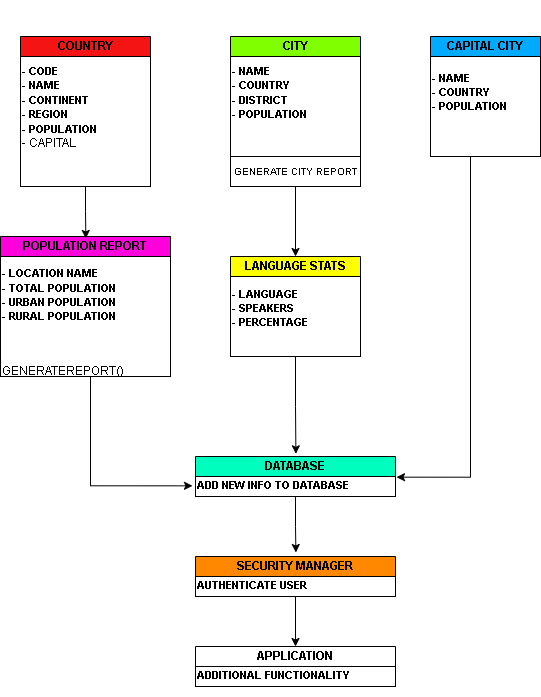

The diagram above was exported from draw.io. Its source (the exported page's mxGraphModel, read from the mxfile embedded in the PNG):
<mxGraphModel dx="794" dy="1117" grid="1" gridSize="10" guides="1" tooltips="1" connect="0" arrows="1" fold="1" page="1" pageScale="1" pageWidth="850" pageHeight="1100" math="0" shadow="0">
  <root>
    <mxCell id="0" />
    <mxCell id="1" parent="0" />
    <mxCell id="3AMoGq5v7lztwnQOltwt-1" value="COUNTRY" style="swimlane;whiteSpace=wrap;html=1;startSize=20;fillColor=#f51414;" vertex="1" parent="1">
      <mxGeometry x="140" y="150" width="130" height="150" as="geometry" />
    </mxCell>
    <mxCell id="3AMoGq5v7lztwnQOltwt-2" value="&lt;p style=&quot;line-height: 120%;&quot;&gt;&lt;/p&gt;&lt;b&gt;&lt;span style=&quot;background-color: initial; font-size: 11px;&quot;&gt;- CODE&lt;/span&gt;&lt;br&gt;&lt;span style=&quot;background-color: initial; font-size: 11px;&quot;&gt;- NAME&lt;/span&gt;&lt;br&gt;&lt;span style=&quot;background-color: initial; font-size: 11px;&quot;&gt;- CONTINENT&lt;/span&gt;&lt;br&gt;&lt;span style=&quot;background-color: initial; font-size: 11px;&quot;&gt;- REGION&lt;/span&gt;&lt;br&gt;&lt;span style=&quot;background-color: initial; font-size: 11px;&quot;&gt;- POPULATION&lt;/span&gt;&lt;/b&gt;&lt;br&gt;&lt;span style=&quot;background-color: initial;&quot;&gt;- CAPITAL&lt;/span&gt;&lt;br&gt;&lt;p&gt;&lt;/p&gt;&lt;div&gt;&lt;span style=&quot;background-color: initial;&quot;&gt;&lt;br&gt;&lt;/span&gt;&lt;/div&gt;&lt;div&gt;&lt;span style=&quot;background-color: initial;&quot;&gt;&lt;br&gt;&lt;/span&gt;&lt;/div&gt;" style="rounded=0;whiteSpace=wrap;html=1;align=left;" vertex="1" parent="3AMoGq5v7lztwnQOltwt-1">
      <mxGeometry y="20" width="130" height="130" as="geometry" />
    </mxCell>
    <mxCell id="3AMoGq5v7lztwnQOltwt-3" value="CITY" style="swimlane;whiteSpace=wrap;html=1;startSize=20;fillColor=#80FF00;" vertex="1" parent="1">
      <mxGeometry x="350" y="150" width="130" height="150" as="geometry" />
    </mxCell>
    <mxCell id="3AMoGq5v7lztwnQOltwt-4" value="&lt;p style=&quot;line-height: 120%;&quot;&gt;&lt;/p&gt;&lt;b&gt;&lt;span style=&quot;background-color: initial; font-size: 11px;&quot;&gt;- NAME&lt;/span&gt;&lt;br&gt;&lt;span style=&quot;background-color: initial; font-size: 11px;&quot;&gt;- COUNTRY&lt;/span&gt;&lt;br&gt;&lt;span style=&quot;background-color: initial; font-size: 11px;&quot;&gt;- DISTRICT&lt;/span&gt;&lt;br&gt;&lt;span style=&quot;background-color: initial; font-size: 11px;&quot;&gt;- POPULATION&lt;/span&gt;&lt;/b&gt;&lt;br&gt;&lt;p&gt;&lt;/p&gt;&lt;div&gt;&lt;b&gt;&lt;span style=&quot;background-color: initial; font-size: 11px;&quot;&gt;&lt;br&gt;&lt;/span&gt;&lt;/b&gt;&lt;/div&gt;&lt;div&gt;&lt;b&gt;&lt;span style=&quot;background-color: initial; font-size: 11px;&quot;&gt;&lt;br&gt;&lt;/span&gt;&lt;/b&gt;&lt;/div&gt;&lt;div&gt;&lt;b&gt;&lt;span style=&quot;background-color: initial; font-size: 11px;&quot;&gt;&lt;br&gt;&lt;/span&gt;&lt;/b&gt;&lt;/div&gt;&lt;div&gt;&lt;b&gt;&lt;span style=&quot;background-color: initial; font-size: 11px;&quot;&gt;&lt;br&gt;&lt;/span&gt;&lt;/b&gt;&lt;/div&gt;" style="rounded=0;whiteSpace=wrap;html=1;align=left;" vertex="1" parent="3AMoGq5v7lztwnQOltwt-3">
      <mxGeometry y="20" width="130" height="130" as="geometry" />
    </mxCell>
    <mxCell id="3AMoGq5v7lztwnQOltwt-5" value="&lt;font style=&quot;font-size: 10px;&quot;&gt;&lt;b&gt;GENERATE CITY REPORT&lt;/b&gt;&lt;/font&gt;" style="rounded=0;whiteSpace=wrap;html=1;" vertex="1" parent="3AMoGq5v7lztwnQOltwt-3">
      <mxGeometry y="120" width="130" height="30" as="geometry" />
    </mxCell>
    <mxCell id="3AMoGq5v7lztwnQOltwt-7" value="CAPITAL CITY" style="swimlane;whiteSpace=wrap;html=1;startSize=20;fillColor=#00aaff;" vertex="1" parent="1">
      <mxGeometry x="550" y="150" width="110" height="120" as="geometry" />
    </mxCell>
    <mxCell id="3AMoGq5v7lztwnQOltwt-8" value="&lt;div&gt;&lt;b&gt;&lt;br&gt;&lt;/b&gt;&lt;/div&gt;&lt;p style=&quot;line-height: 120%;&quot;&gt;&lt;/p&gt;&lt;b&gt;&lt;div&gt;&lt;b&gt;&lt;br&gt;&lt;/b&gt;&lt;/div&gt;&lt;div&gt;&lt;b&gt;&lt;br&gt;&lt;/b&gt;&lt;/div&gt;&lt;br&gt;&lt;span style=&quot;background-color: initial; font-size: 11px;&quot;&gt;- NAME&lt;/span&gt;&lt;br&gt;&lt;span style=&quot;background-color: initial; font-size: 11px;&quot;&gt;- COUNTRY&lt;/span&gt;&lt;br&gt;&lt;span style=&quot;background-color: initial; font-size: 11px;&quot;&gt;- POPULATION&lt;/span&gt;&lt;/b&gt;&lt;div&gt;&lt;span style=&quot;font-size: 11px;&quot;&gt;&lt;b&gt;&lt;br&gt;&lt;/b&gt;&lt;/span&gt;&lt;/div&gt;&lt;div&gt;&lt;span style=&quot;font-size: 11px;&quot;&gt;&lt;b&gt;&lt;br&gt;&lt;/b&gt;&lt;/span&gt;&lt;/div&gt;&lt;div&gt;&lt;span style=&quot;font-size: 11px;&quot;&gt;&lt;b&gt;&lt;br&gt;&lt;/b&gt;&lt;/span&gt;&lt;/div&gt;&lt;div&gt;&lt;span style=&quot;font-size: 11px;&quot;&gt;&lt;b&gt;&lt;br&gt;&lt;/b&gt;&lt;/span&gt;&lt;/div&gt;&lt;div&gt;&lt;span style=&quot;font-size: 11px;&quot;&gt;&lt;b&gt;&lt;br&gt;&lt;/b&gt;&lt;/span&gt;&lt;br&gt;&lt;p&gt;&lt;/p&gt;&lt;/div&gt;" style="rounded=0;whiteSpace=wrap;html=1;align=left;" vertex="1" parent="3AMoGq5v7lztwnQOltwt-7">
      <mxGeometry y="20" width="110" height="100" as="geometry" />
    </mxCell>
    <mxCell id="3AMoGq5v7lztwnQOltwt-11" value="POPULATION REPORT" style="swimlane;whiteSpace=wrap;html=1;startSize=20;fillColor=#ff00dd;" vertex="1" parent="1">
      <mxGeometry x="120" y="350" width="170" height="140" as="geometry" />
    </mxCell>
    <mxCell id="3AMoGq5v7lztwnQOltwt-12" value="&lt;p style=&quot;line-height: 120%;&quot;&gt;&lt;/p&gt;&lt;b&gt;&lt;span style=&quot;background-color: initial; font-size: 11px;&quot;&gt;- LOCATION NAME&lt;/span&gt;&lt;br&gt;&lt;span style=&quot;background-color: initial; font-size: 11px;&quot;&gt;- TOTAL POPULATION&lt;/span&gt;&lt;br&gt;&lt;span style=&quot;background-color: initial; font-size: 11px;&quot;&gt;- URBAN POPULATION&lt;/span&gt;&lt;br&gt;&lt;span style=&quot;background-color: initial; font-size: 11px;&quot;&gt;- RURAL POPULATION&lt;/span&gt;&lt;br&gt;&lt;/b&gt;&lt;br&gt;&lt;br&gt;&lt;p&gt;&lt;/p&gt;&lt;div&gt;GENERATEREPORT()&lt;/div&gt;" style="rounded=0;whiteSpace=wrap;html=1;align=left;" vertex="1" parent="3AMoGq5v7lztwnQOltwt-11">
      <mxGeometry y="20" width="170" height="120" as="geometry" />
    </mxCell>
    <mxCell id="3AMoGq5v7lztwnQOltwt-14" value="LANGUAGE STATS" style="swimlane;whiteSpace=wrap;html=1;startSize=20;fillColor=#fbff00;" vertex="1" parent="1">
      <mxGeometry x="350" y="370" width="130" height="100" as="geometry" />
    </mxCell>
    <mxCell id="3AMoGq5v7lztwnQOltwt-15" value="&lt;p style=&quot;line-height: 120%;&quot;&gt;&lt;/p&gt;&lt;b&gt;&lt;span style=&quot;background-color: initial; font-size: 11px;&quot;&gt;- LANGUAGE&lt;/span&gt;&lt;br&gt;&lt;span style=&quot;background-color: initial; font-size: 11px;&quot;&gt;- SPEAKERS&lt;/span&gt;&lt;br&gt;&lt;span style=&quot;background-color: initial; font-size: 11px;&quot;&gt;- PERCENTAGE&lt;/span&gt;&lt;br&gt;&lt;/b&gt;&lt;div&gt;&lt;span style=&quot;background-color: initial;&quot;&gt;&lt;br&gt;&lt;/span&gt;&lt;/div&gt;&lt;div&gt;&lt;span style=&quot;background-color: initial;&quot;&gt;&lt;br&gt;&lt;/span&gt;&lt;/div&gt;" style="rounded=0;whiteSpace=wrap;html=1;align=left;" vertex="1" parent="3AMoGq5v7lztwnQOltwt-14">
      <mxGeometry y="20" width="130" height="80" as="geometry" />
    </mxCell>
    <mxCell id="3AMoGq5v7lztwnQOltwt-17" value="DATABASE" style="swimlane;whiteSpace=wrap;html=1;startSize=20;fillColor=#00ffbf;" vertex="1" parent="1">
      <mxGeometry x="315" y="570" width="200" height="40" as="geometry" />
    </mxCell>
    <mxCell id="3AMoGq5v7lztwnQOltwt-18" value="&lt;p style=&quot;line-height: 120%;&quot;&gt;&lt;/p&gt;&lt;div&gt;&lt;span style=&quot;background-color: initial; font-size: 11px;&quot;&gt;&lt;b&gt;ADD NEW INFO TO DATABASE&lt;/b&gt;&lt;/span&gt;&lt;/div&gt;&lt;div&gt;&lt;span style=&quot;background-color: initial;&quot;&gt;&lt;br&gt;&lt;/span&gt;&lt;/div&gt;" style="rounded=0;whiteSpace=wrap;html=1;align=left;" vertex="1" parent="3AMoGq5v7lztwnQOltwt-17">
      <mxGeometry y="20" width="200" height="20" as="geometry" />
    </mxCell>
    <mxCell id="3AMoGq5v7lztwnQOltwt-19" style="edgeStyle=orthogonalEdgeStyle;rounded=0;orthogonalLoop=1;jettySize=auto;html=1;entryX=0.502;entryY=0.014;entryDx=0;entryDy=0;entryPerimeter=0;" edge="1" parent="1" source="3AMoGq5v7lztwnQOltwt-2" target="3AMoGq5v7lztwnQOltwt-11">
      <mxGeometry relative="1" as="geometry" />
    </mxCell>
    <mxCell id="3AMoGq5v7lztwnQOltwt-20" style="edgeStyle=orthogonalEdgeStyle;rounded=0;orthogonalLoop=1;jettySize=auto;html=1;" edge="1" parent="1" source="3AMoGq5v7lztwnQOltwt-5" target="3AMoGq5v7lztwnQOltwt-14">
      <mxGeometry relative="1" as="geometry" />
    </mxCell>
    <mxCell id="3AMoGq5v7lztwnQOltwt-21" style="edgeStyle=orthogonalEdgeStyle;rounded=0;orthogonalLoop=1;jettySize=auto;html=1;entryX=1.005;entryY=0.033;entryDx=0;entryDy=0;entryPerimeter=0;" edge="1" parent="1" source="3AMoGq5v7lztwnQOltwt-8" target="3AMoGq5v7lztwnQOltwt-18">
      <mxGeometry relative="1" as="geometry">
        <mxPoint x="605" y="570" as="targetPoint" />
        <Array as="points">
          <mxPoint x="590" y="591" />
        </Array>
      </mxGeometry>
    </mxCell>
    <mxCell id="3AMoGq5v7lztwnQOltwt-22" style="edgeStyle=orthogonalEdgeStyle;rounded=0;orthogonalLoop=1;jettySize=auto;html=1;entryX=0.502;entryY=-0.067;entryDx=0;entryDy=0;entryPerimeter=0;" edge="1" parent="1" source="3AMoGq5v7lztwnQOltwt-15" target="3AMoGq5v7lztwnQOltwt-17">
      <mxGeometry relative="1" as="geometry" />
    </mxCell>
    <mxCell id="3AMoGq5v7lztwnQOltwt-24" style="edgeStyle=orthogonalEdgeStyle;rounded=0;orthogonalLoop=1;jettySize=auto;html=1;entryX=-0.015;entryY=0.467;entryDx=0;entryDy=0;entryPerimeter=0;" edge="1" parent="1" source="3AMoGq5v7lztwnQOltwt-12" target="3AMoGq5v7lztwnQOltwt-18">
      <mxGeometry relative="1" as="geometry">
        <Array as="points">
          <mxPoint x="210" y="599" />
        </Array>
      </mxGeometry>
    </mxCell>
    <mxCell id="3AMoGq5v7lztwnQOltwt-29" value="SECURITY MANAGER" style="swimlane;whiteSpace=wrap;html=1;startSize=20;fillColor=#ff8800;" vertex="1" parent="1">
      <mxGeometry x="315" y="670" width="200" height="40" as="geometry" />
    </mxCell>
    <mxCell id="3AMoGq5v7lztwnQOltwt-30" value="&lt;p style=&quot;line-height: 120%;&quot;&gt;&lt;/p&gt;&lt;div&gt;&lt;span style=&quot;font-size: 11px;&quot;&gt;&lt;b&gt;AUTHENTICATE USER&amp;nbsp;&lt;/b&gt;&lt;/span&gt;&lt;/div&gt;&lt;div&gt;&lt;span style=&quot;font-size: 11px;&quot;&gt;&lt;b&gt;&lt;br&gt;&lt;/b&gt;&lt;/span&gt;&lt;/div&gt;" style="rounded=0;whiteSpace=wrap;html=1;align=left;" vertex="1" parent="3AMoGq5v7lztwnQOltwt-29">
      <mxGeometry y="20" width="200" height="20" as="geometry" />
    </mxCell>
    <mxCell id="3AMoGq5v7lztwnQOltwt-31" value="APPLICATION" style="swimlane;whiteSpace=wrap;html=1;startSize=20;fillColor=#ffffff;" vertex="1" parent="1">
      <mxGeometry x="315" y="760" width="200" height="40" as="geometry" />
    </mxCell>
    <mxCell id="3AMoGq5v7lztwnQOltwt-32" value="&lt;p style=&quot;line-height: 120%;&quot;&gt;&lt;/p&gt;&lt;div&gt;&lt;span style=&quot;font-size: 11px;&quot;&gt;&lt;b&gt;ADDITIONAL FUNCTIONALITY&lt;/b&gt;&lt;/span&gt;&lt;/div&gt;&lt;div&gt;&lt;span style=&quot;font-size: 11px;&quot;&gt;&lt;b&gt;&lt;br&gt;&lt;/b&gt;&lt;/span&gt;&lt;/div&gt;" style="rounded=0;whiteSpace=wrap;html=1;align=left;" vertex="1" parent="3AMoGq5v7lztwnQOltwt-31">
      <mxGeometry y="20" width="200" height="20" as="geometry" />
    </mxCell>
    <mxCell id="3AMoGq5v7lztwnQOltwt-33" style="edgeStyle=orthogonalEdgeStyle;rounded=0;orthogonalLoop=1;jettySize=auto;html=1;entryX=0.502;entryY=-0.1;entryDx=0;entryDy=0;entryPerimeter=0;" edge="1" parent="1" source="3AMoGq5v7lztwnQOltwt-18" target="3AMoGq5v7lztwnQOltwt-29">
      <mxGeometry relative="1" as="geometry" />
    </mxCell>
    <mxCell id="3AMoGq5v7lztwnQOltwt-34" style="edgeStyle=orthogonalEdgeStyle;rounded=0;orthogonalLoop=1;jettySize=auto;html=1;" edge="1" parent="1" source="3AMoGq5v7lztwnQOltwt-30" target="3AMoGq5v7lztwnQOltwt-31">
      <mxGeometry relative="1" as="geometry" />
    </mxCell>
  </root>
</mxGraphModel>